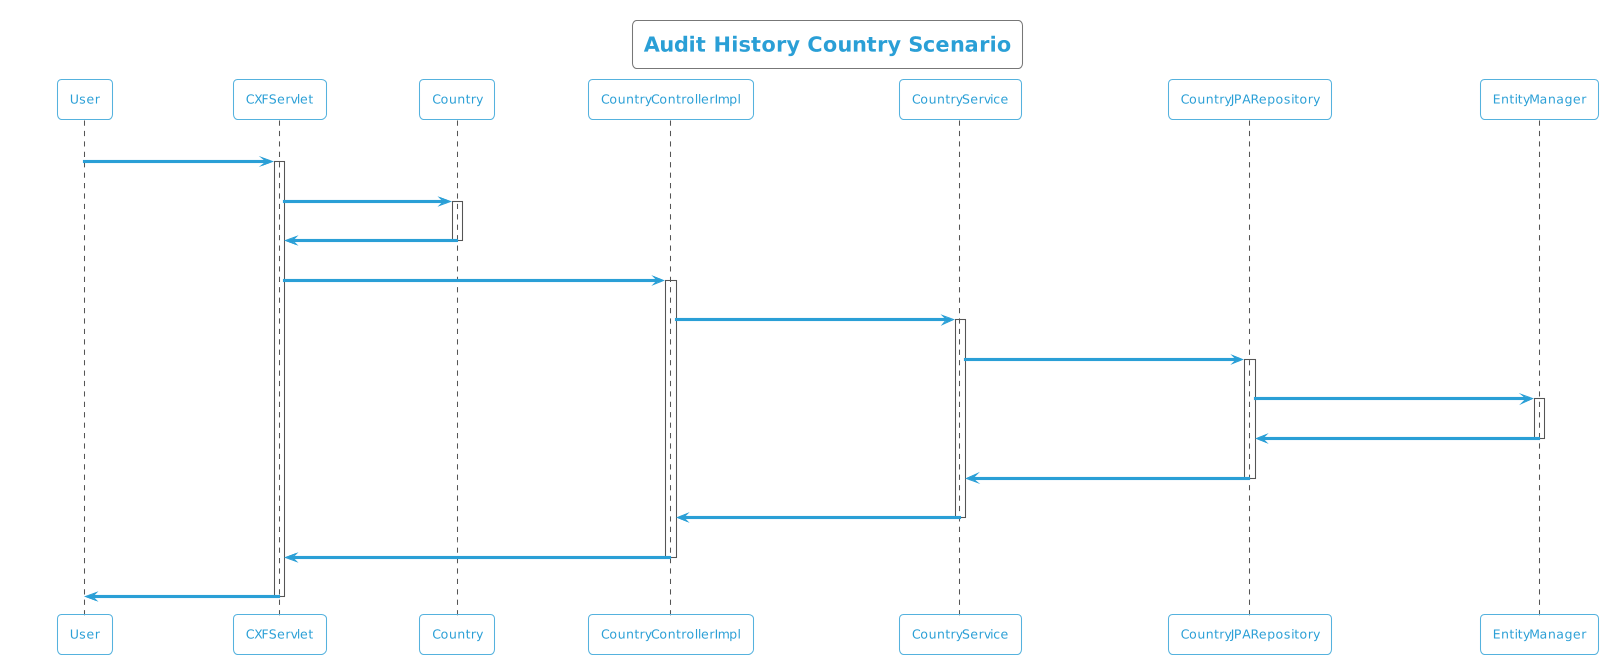

The diagram above was rendered by PlantUML. Its source (embedded in the PNG):
@startuml
!theme cyborg-outline
title Audit History Country Scenario
participant User
User -> CXFServlet: GET, Country
activate CXFServlet
CXFServlet -> Country: << auditHistory >>
activate Country
Country -> CXFServlet: << instance >>
deactivate Country
CXFServlet -> CountryControllerImpl: auditHistory(:Country)
activate CountryControllerImpl
CountryControllerImpl -> CountryService: auditHistory(:Country)
activate CountryService
CountryService -> CountryJPARepository: auditHistory(:Country)
activate CountryJPARepository
CountryJPARepository -> EntityManager: response(:int,Integer,Integer)
activate EntityManager
EntityManager -> CountryJPARepository: << persisted CountryAuditHistory >>
deactivate EntityManager
CountryJPARepository -> CountryService: << persisted CountryAuditHistory >>
deactivate CountryJPARepository
CountryService -> CountryControllerImpl: << persisted CountryAuditHistory >>
deactivate CountryService
CountryControllerImpl -> CXFServlet: << persisted CountryAuditHistory >>
deactivate CountryControllerImpl
CXFServlet -> User: marshalled Country XML
deactivate CXFServlet
@enduml